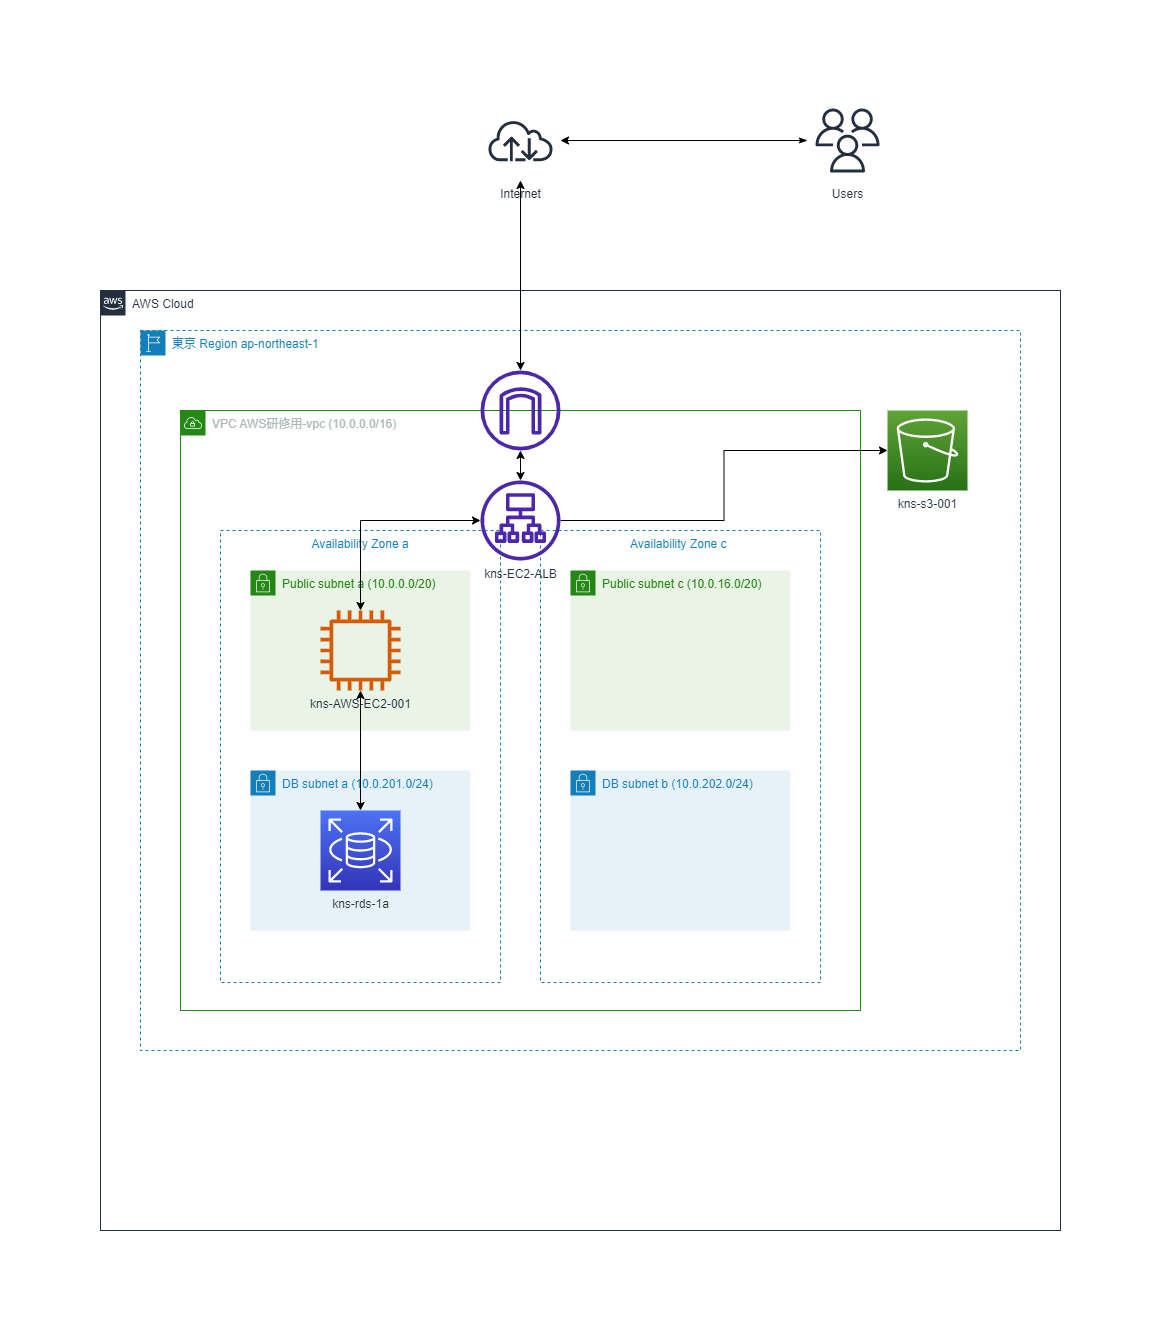

The diagram above was exported from draw.io. Its source (the exported page's mxGraphModel, read from the mxfile embedded in the PNG):
<mxGraphModel dx="1420" dy="1919" grid="1" gridSize="10" guides="1" tooltips="1" connect="1" arrows="1" fold="1" page="1" pageScale="1" pageWidth="827" pageHeight="1169" math="0" shadow="0">
  <root>
    <mxCell id="0" />
    <mxCell id="bQgZ9jAPGxYtSjILll-Y-45" value="名称未設定レイヤ" style="" parent="0" />
    <mxCell id="bQgZ9jAPGxYtSjILll-Y-47" value="AWS Cloud" style="points=[[0,0],[0.25,0],[0.5,0],[0.75,0],[1,0],[1,0.25],[1,0.5],[1,0.75],[1,1],[0.75,1],[0.5,1],[0.25,1],[0,1],[0,0.75],[0,0.5],[0,0.25]];outlineConnect=0;gradientColor=none;html=1;whiteSpace=wrap;fontSize=12;fontStyle=0;container=1;pointerEvents=0;collapsible=0;recursiveResize=0;shape=mxgraph.aws4.group;grIcon=mxgraph.aws4.group_aws_cloud_alt;strokeColor=#232F3E;fillColor=none;verticalAlign=top;align=left;spacingLeft=30;fontColor=#232F3E;dashed=0;" vertex="1" parent="bQgZ9jAPGxYtSjILll-Y-45">
      <mxGeometry x="40" y="-140" width="960" height="940" as="geometry" />
    </mxCell>
    <mxCell id="bQgZ9jAPGxYtSjILll-Y-50" value="東京 Region ap-northeast-1" style="points=[[0,0],[0.25,0],[0.5,0],[0.75,0],[1,0],[1,0.25],[1,0.5],[1,0.75],[1,1],[0.75,1],[0.5,1],[0.25,1],[0,1],[0,0.75],[0,0.5],[0,0.25]];outlineConnect=0;gradientColor=none;html=1;whiteSpace=wrap;fontSize=12;fontStyle=0;container=1;pointerEvents=0;collapsible=0;recursiveResize=0;shape=mxgraph.aws4.group;grIcon=mxgraph.aws4.group_region;strokeColor=#147EBA;fillColor=none;verticalAlign=top;align=left;spacingLeft=30;fontColor=#147EBA;dashed=1;" vertex="1" parent="bQgZ9jAPGxYtSjILll-Y-47">
      <mxGeometry x="40" y="40" width="880" height="720" as="geometry" />
    </mxCell>
    <mxCell id="bQgZ9jAPGxYtSjILll-Y-58" value="Availability Zone a" style="fillColor=none;strokeColor=#147EBA;dashed=1;verticalAlign=top;fontStyle=0;fontColor=#147EBA;whiteSpace=wrap;html=1;" vertex="1" parent="bQgZ9jAPGxYtSjILll-Y-50">
      <mxGeometry x="80" y="200" width="280" height="452" as="geometry" />
    </mxCell>
    <mxCell id="bQgZ9jAPGxYtSjILll-Y-48" value="VPC&amp;nbsp;AWS研修用-vpc (10.0.0.0/16)" style="points=[[0,0],[0.25,0],[0.5,0],[0.75,0],[1,0],[1,0.25],[1,0.5],[1,0.75],[1,1],[0.75,1],[0.5,1],[0.25,1],[0,1],[0,0.75],[0,0.5],[0,0.25]];outlineConnect=0;gradientColor=none;html=1;whiteSpace=wrap;fontSize=12;fontStyle=0;container=0;pointerEvents=0;collapsible=0;recursiveResize=0;shape=mxgraph.aws4.group;grIcon=mxgraph.aws4.group_vpc;strokeColor=#248814;fillColor=none;verticalAlign=top;align=left;spacingLeft=30;fontColor=#AAB7B8;dashed=0;" vertex="1" parent="bQgZ9jAPGxYtSjILll-Y-50">
      <mxGeometry x="40" y="80" width="680" height="600" as="geometry" />
    </mxCell>
    <mxCell id="bQgZ9jAPGxYtSjILll-Y-69" style="edgeStyle=orthogonalEdgeStyle;rounded=0;orthogonalLoop=1;jettySize=auto;html=1;startArrow=classic;startFill=1;" edge="1" parent="bQgZ9jAPGxYtSjILll-Y-50" source="bQgZ9jAPGxYtSjILll-Y-49" target="bQgZ9jAPGxYtSjILll-Y-57">
      <mxGeometry relative="1" as="geometry" />
    </mxCell>
    <mxCell id="bQgZ9jAPGxYtSjILll-Y-49" value="" style="sketch=0;outlineConnect=0;fontColor=#232F3E;gradientColor=none;fillColor=#4D27AA;strokeColor=none;dashed=0;verticalLabelPosition=bottom;verticalAlign=top;align=center;html=1;fontSize=12;fontStyle=0;aspect=fixed;pointerEvents=1;shape=mxgraph.aws4.internet_gateway;" vertex="1" parent="bQgZ9jAPGxYtSjILll-Y-50">
      <mxGeometry x="340" y="40" width="80" height="80" as="geometry" />
    </mxCell>
    <mxCell id="bQgZ9jAPGxYtSjILll-Y-56" value="Availability Zone c&amp;nbsp;" style="fillColor=none;strokeColor=#147EBA;dashed=1;verticalAlign=top;fontStyle=0;fontColor=#147EBA;whiteSpace=wrap;html=1;" vertex="1" parent="bQgZ9jAPGxYtSjILll-Y-50">
      <mxGeometry x="400" y="200" width="280" height="452" as="geometry" />
    </mxCell>
    <mxCell id="bQgZ9jAPGxYtSjILll-Y-53" value="DB subnet a (10.0.201.0/24)" style="points=[[0,0],[0.25,0],[0.5,0],[0.75,0],[1,0],[1,0.25],[1,0.5],[1,0.75],[1,1],[0.75,1],[0.5,1],[0.25,1],[0,1],[0,0.75],[0,0.5],[0,0.25]];outlineConnect=0;gradientColor=none;html=1;whiteSpace=wrap;fontSize=12;fontStyle=0;container=1;pointerEvents=0;collapsible=0;recursiveResize=0;shape=mxgraph.aws4.group;grIcon=mxgraph.aws4.group_security_group;grStroke=0;strokeColor=#147EBA;fillColor=#E6F2F8;verticalAlign=top;align=left;spacingLeft=30;fontColor=#147EBA;dashed=0;" vertex="1" parent="bQgZ9jAPGxYtSjILll-Y-50">
      <mxGeometry x="110" y="440" width="220" height="160" as="geometry" />
    </mxCell>
    <mxCell id="bQgZ9jAPGxYtSjILll-Y-62" value="kns-rds-1a" style="sketch=0;points=[[0,0,0],[0.25,0,0],[0.5,0,0],[0.75,0,0],[1,0,0],[0,1,0],[0.25,1,0],[0.5,1,0],[0.75,1,0],[1,1,0],[0,0.25,0],[0,0.5,0],[0,0.75,0],[1,0.25,0],[1,0.5,0],[1,0.75,0]];outlineConnect=0;fontColor=#232F3E;gradientColor=#4D72F3;gradientDirection=north;fillColor=#3334B9;strokeColor=#ffffff;dashed=0;verticalLabelPosition=bottom;verticalAlign=top;align=center;html=1;fontSize=12;fontStyle=0;aspect=fixed;shape=mxgraph.aws4.resourceIcon;resIcon=mxgraph.aws4.rds;" vertex="1" parent="bQgZ9jAPGxYtSjILll-Y-53">
      <mxGeometry x="70" y="40" width="80" height="80" as="geometry" />
    </mxCell>
    <mxCell id="bQgZ9jAPGxYtSjILll-Y-55" value="DB subnet b (10.0.202.0/24)" style="points=[[0,0],[0.25,0],[0.5,0],[0.75,0],[1,0],[1,0.25],[1,0.5],[1,0.75],[1,1],[0.75,1],[0.5,1],[0.25,1],[0,1],[0,0.75],[0,0.5],[0,0.25]];outlineConnect=0;gradientColor=none;html=1;whiteSpace=wrap;fontSize=12;fontStyle=0;container=1;pointerEvents=0;collapsible=0;recursiveResize=0;shape=mxgraph.aws4.group;grIcon=mxgraph.aws4.group_security_group;grStroke=0;strokeColor=#147EBA;fillColor=#E6F2F8;verticalAlign=top;align=left;spacingLeft=30;fontColor=#147EBA;dashed=0;" vertex="1" parent="bQgZ9jAPGxYtSjILll-Y-50">
      <mxGeometry x="430" y="440" width="220" height="160" as="geometry" />
    </mxCell>
    <mxCell id="bQgZ9jAPGxYtSjILll-Y-52" value="Public subnet c (10.0.16.0/20)" style="points=[[0,0],[0.25,0],[0.5,0],[0.75,0],[1,0],[1,0.25],[1,0.5],[1,0.75],[1,1],[0.75,1],[0.5,1],[0.25,1],[0,1],[0,0.75],[0,0.5],[0,0.25]];outlineConnect=0;gradientColor=none;html=1;whiteSpace=wrap;fontSize=12;fontStyle=0;container=1;pointerEvents=0;collapsible=0;recursiveResize=0;shape=mxgraph.aws4.group;grIcon=mxgraph.aws4.group_security_group;grStroke=0;strokeColor=#248814;fillColor=#E9F3E6;verticalAlign=top;align=left;spacingLeft=30;fontColor=#248814;dashed=0;" vertex="1" parent="bQgZ9jAPGxYtSjILll-Y-50">
      <mxGeometry x="430" y="240" width="220" height="160" as="geometry" />
    </mxCell>
    <mxCell id="bQgZ9jAPGxYtSjILll-Y-68" style="edgeStyle=orthogonalEdgeStyle;rounded=0;orthogonalLoop=1;jettySize=auto;html=1;" edge="1" parent="bQgZ9jAPGxYtSjILll-Y-50" source="bQgZ9jAPGxYtSjILll-Y-57" target="bQgZ9jAPGxYtSjILll-Y-51">
      <mxGeometry relative="1" as="geometry" />
    </mxCell>
    <mxCell id="bQgZ9jAPGxYtSjILll-Y-57" value="kns-EC2-ALB" style="sketch=0;outlineConnect=0;fontColor=#232F3E;gradientColor=none;fillColor=#4D27AA;strokeColor=none;dashed=0;verticalLabelPosition=bottom;verticalAlign=top;align=center;html=1;fontSize=12;fontStyle=0;aspect=fixed;pointerEvents=1;shape=mxgraph.aws4.application_load_balancer;" vertex="1" parent="bQgZ9jAPGxYtSjILll-Y-50">
      <mxGeometry x="340" y="150" width="80" height="80" as="geometry" />
    </mxCell>
    <mxCell id="bQgZ9jAPGxYtSjILll-Y-59" value="Public subnet a (10.0.0.0/20)" style="points=[[0,0],[0.25,0],[0.5,0],[0.75,0],[1,0],[1,0.25],[1,0.5],[1,0.75],[1,1],[0.75,1],[0.5,1],[0.25,1],[0,1],[0,0.75],[0,0.5],[0,0.25]];outlineConnect=0;gradientColor=none;html=1;whiteSpace=wrap;fontSize=12;fontStyle=0;container=1;pointerEvents=0;collapsible=0;recursiveResize=0;shape=mxgraph.aws4.group;grIcon=mxgraph.aws4.group_security_group;grStroke=0;strokeColor=#248814;fillColor=#E9F3E6;verticalAlign=top;align=left;spacingLeft=30;fontColor=#248814;dashed=0;" vertex="1" parent="bQgZ9jAPGxYtSjILll-Y-50">
      <mxGeometry x="110" y="240" width="220" height="160" as="geometry" />
    </mxCell>
    <mxCell id="bQgZ9jAPGxYtSjILll-Y-60" value="kns-AWS-EC2-001" style="sketch=0;outlineConnect=0;fontColor=#232F3E;gradientColor=none;fillColor=#D45B07;strokeColor=none;dashed=0;verticalLabelPosition=bottom;verticalAlign=top;align=center;html=1;fontSize=12;fontStyle=0;aspect=fixed;pointerEvents=1;shape=mxgraph.aws4.instance2;" vertex="1" parent="bQgZ9jAPGxYtSjILll-Y-59">
      <mxGeometry x="70" y="40" width="80" height="80" as="geometry" />
    </mxCell>
    <mxCell id="bQgZ9jAPGxYtSjILll-Y-51" value="kns-s3-001" style="sketch=0;points=[[0,0,0],[0.25,0,0],[0.5,0,0],[0.75,0,0],[1,0,0],[0,1,0],[0.25,1,0],[0.5,1,0],[0.75,1,0],[1,1,0],[0,0.25,0],[0,0.5,0],[0,0.75,0],[1,0.25,0],[1,0.5,0],[1,0.75,0]];outlineConnect=0;fontColor=#232F3E;gradientColor=#60A337;gradientDirection=north;fillColor=#277116;strokeColor=#ffffff;dashed=0;verticalLabelPosition=bottom;verticalAlign=top;align=center;html=1;fontSize=12;fontStyle=0;aspect=fixed;shape=mxgraph.aws4.resourceIcon;resIcon=mxgraph.aws4.s3;" vertex="1" parent="bQgZ9jAPGxYtSjILll-Y-50">
      <mxGeometry x="747" y="80" width="80" height="80" as="geometry" />
    </mxCell>
    <mxCell id="bQgZ9jAPGxYtSjILll-Y-71" style="edgeStyle=orthogonalEdgeStyle;rounded=0;orthogonalLoop=1;jettySize=auto;html=1;startArrow=classic;startFill=1;" edge="1" parent="bQgZ9jAPGxYtSjILll-Y-50" source="bQgZ9jAPGxYtSjILll-Y-57" target="bQgZ9jAPGxYtSjILll-Y-60">
      <mxGeometry relative="1" as="geometry" />
    </mxCell>
    <mxCell id="bQgZ9jAPGxYtSjILll-Y-72" style="edgeStyle=orthogonalEdgeStyle;rounded=0;orthogonalLoop=1;jettySize=auto;html=1;startArrow=classic;startFill=1;" edge="1" parent="bQgZ9jAPGxYtSjILll-Y-50" source="bQgZ9jAPGxYtSjILll-Y-60" target="bQgZ9jAPGxYtSjILll-Y-62">
      <mxGeometry relative="1" as="geometry" />
    </mxCell>
    <mxCell id="bQgZ9jAPGxYtSjILll-Y-67" style="edgeStyle=orthogonalEdgeStyle;rounded=0;orthogonalLoop=1;jettySize=auto;html=1;startArrow=classic;startFill=1;" edge="1" parent="bQgZ9jAPGxYtSjILll-Y-45" source="bQgZ9jAPGxYtSjILll-Y-63" target="bQgZ9jAPGxYtSjILll-Y-49">
      <mxGeometry relative="1" as="geometry" />
    </mxCell>
    <mxCell id="bQgZ9jAPGxYtSjILll-Y-63" value="Internet" style="sketch=0;outlineConnect=0;fontColor=#232F3E;gradientColor=none;strokeColor=#232F3E;fillColor=#ffffff;dashed=0;verticalLabelPosition=bottom;verticalAlign=top;align=center;html=1;fontSize=12;fontStyle=0;aspect=fixed;shape=mxgraph.aws4.resourceIcon;resIcon=mxgraph.aws4.internet;" vertex="1" parent="bQgZ9jAPGxYtSjILll-Y-45">
      <mxGeometry x="420" y="-330" width="80" height="80" as="geometry" />
    </mxCell>
    <mxCell id="bQgZ9jAPGxYtSjILll-Y-65" style="edgeStyle=orthogonalEdgeStyle;rounded=0;orthogonalLoop=1;jettySize=auto;html=1;startArrow=classicThin;startFill=1;" edge="1" parent="bQgZ9jAPGxYtSjILll-Y-45" source="bQgZ9jAPGxYtSjILll-Y-64" target="bQgZ9jAPGxYtSjILll-Y-63">
      <mxGeometry relative="1" as="geometry" />
    </mxCell>
    <mxCell id="bQgZ9jAPGxYtSjILll-Y-64" value="Users" style="sketch=0;outlineConnect=0;fontColor=#232F3E;gradientColor=none;strokeColor=#232F3E;fillColor=#ffffff;dashed=0;verticalLabelPosition=bottom;verticalAlign=top;align=center;html=1;fontSize=12;fontStyle=0;aspect=fixed;shape=mxgraph.aws4.resourceIcon;resIcon=mxgraph.aws4.users;" vertex="1" parent="bQgZ9jAPGxYtSjILll-Y-45">
      <mxGeometry x="747" y="-330" width="80" height="80" as="geometry" />
    </mxCell>
  </root>
</mxGraphModel>